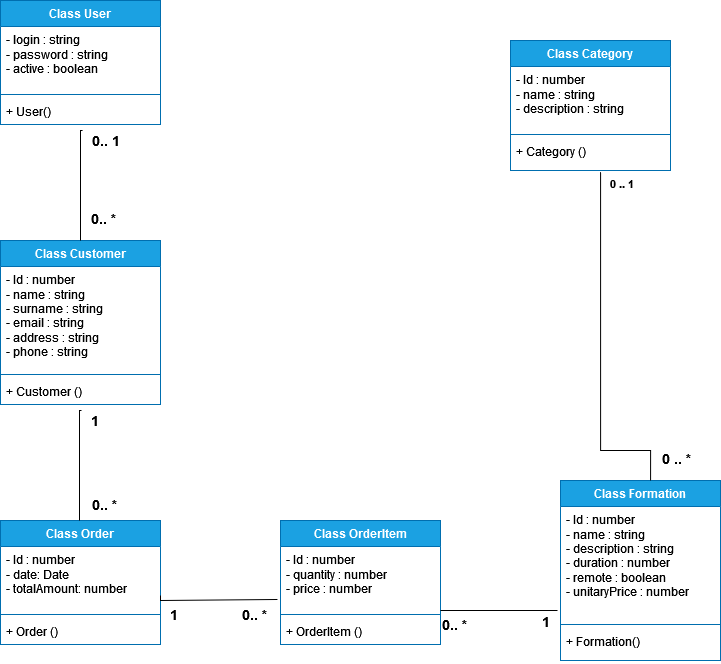

The diagram above was exported from draw.io. Its source (the exported page's mxGraphModel, read from the mxfile embedded in the PNG):
<mxGraphModel dx="1114" dy="526" grid="1" gridSize="10" guides="1" tooltips="1" connect="1" arrows="1" fold="1" page="1" pageScale="1" pageWidth="827" pageHeight="1169" math="0" shadow="0">
  <root>
    <mxCell id="0" />
    <mxCell id="1" parent="0" />
    <mxCell id="5JY1fL8VnBt2DN9yqQQH-1" value="Class User" style="swimlane;fontStyle=1;align=center;verticalAlign=top;childLayout=stackLayout;horizontal=1;startSize=26;horizontalStack=0;resizeParent=1;resizeParentMax=0;resizeLast=0;collapsible=1;marginBottom=0;whiteSpace=wrap;html=1;fillColor=#1ba1e2;strokeColor=#006EAF;fontColor=#ffffff;" parent="1" vertex="1">
      <mxGeometry x="120" y="40" width="160" height="124" as="geometry" />
    </mxCell>
    <mxCell id="5JY1fL8VnBt2DN9yqQQH-2" value="&lt;div&gt;- login : string&lt;/div&gt;&lt;div&gt;- password : string&lt;/div&gt;&lt;div&gt;- active : boolean&lt;/div&gt;&lt;div&gt;&lt;br&gt;&lt;/div&gt;" style="text;strokeColor=none;fillColor=none;align=left;verticalAlign=top;spacingLeft=4;spacingRight=4;overflow=hidden;rotatable=0;points=[[0,0.5],[1,0.5]];portConstraint=eastwest;whiteSpace=wrap;html=1;" parent="5JY1fL8VnBt2DN9yqQQH-1" vertex="1">
      <mxGeometry y="26" width="160" height="64" as="geometry" />
    </mxCell>
    <mxCell id="5JY1fL8VnBt2DN9yqQQH-3" value="" style="line;strokeWidth=1;fillColor=none;align=left;verticalAlign=middle;spacingTop=-1;spacingLeft=3;spacingRight=3;rotatable=0;labelPosition=right;points=[];portConstraint=eastwest;strokeColor=inherit;" parent="5JY1fL8VnBt2DN9yqQQH-1" vertex="1">
      <mxGeometry y="90" width="160" height="8" as="geometry" />
    </mxCell>
    <mxCell id="5JY1fL8VnBt2DN9yqQQH-4" value="+ User()" style="text;strokeColor=none;fillColor=none;align=left;verticalAlign=top;spacingLeft=4;spacingRight=4;overflow=hidden;rotatable=0;points=[[0,0.5],[1,0.5]];portConstraint=eastwest;whiteSpace=wrap;html=1;" parent="5JY1fL8VnBt2DN9yqQQH-1" vertex="1">
      <mxGeometry y="98" width="160" height="26" as="geometry" />
    </mxCell>
    <mxCell id="5JY1fL8VnBt2DN9yqQQH-5" value="Class Customer" style="swimlane;fontStyle=1;align=center;verticalAlign=top;childLayout=stackLayout;horizontal=1;startSize=26;horizontalStack=0;resizeParent=1;resizeParentMax=0;resizeLast=0;collapsible=1;marginBottom=0;whiteSpace=wrap;html=1;fillColor=#1ba1e2;fontColor=#ffffff;strokeColor=#006EAF;" parent="1" vertex="1">
      <mxGeometry x="120" y="280" width="160" height="164" as="geometry" />
    </mxCell>
    <mxCell id="5JY1fL8VnBt2DN9yqQQH-6" value="&lt;div&gt;- Id : number&lt;/div&gt;&lt;div&gt;- name : string&lt;/div&gt;&lt;div&gt;- surname : string&lt;/div&gt;&lt;div&gt;- email : string&lt;/div&gt;&lt;div&gt;- address : string&lt;/div&gt;&lt;div&gt;- phone : string&lt;br&gt;&lt;/div&gt;" style="text;strokeColor=none;fillColor=none;align=left;verticalAlign=top;spacingLeft=4;spacingRight=4;overflow=hidden;rotatable=0;points=[[0,0.5],[1,0.5]];portConstraint=eastwest;whiteSpace=wrap;html=1;" parent="5JY1fL8VnBt2DN9yqQQH-5" vertex="1">
      <mxGeometry y="26" width="160" height="104" as="geometry" />
    </mxCell>
    <mxCell id="5JY1fL8VnBt2DN9yqQQH-7" value="" style="line;strokeWidth=1;fillColor=none;align=left;verticalAlign=middle;spacingTop=-1;spacingLeft=3;spacingRight=3;rotatable=0;labelPosition=right;points=[];portConstraint=eastwest;strokeColor=inherit;" parent="5JY1fL8VnBt2DN9yqQQH-5" vertex="1">
      <mxGeometry y="130" width="160" height="8" as="geometry" />
    </mxCell>
    <mxCell id="5JY1fL8VnBt2DN9yqQQH-8" value="+ Customer ()" style="text;strokeColor=none;fillColor=none;align=left;verticalAlign=top;spacingLeft=4;spacingRight=4;overflow=hidden;rotatable=0;points=[[0,0.5],[1,0.5]];portConstraint=eastwest;whiteSpace=wrap;html=1;" parent="5JY1fL8VnBt2DN9yqQQH-5" vertex="1">
      <mxGeometry y="138" width="160" height="26" as="geometry" />
    </mxCell>
    <mxCell id="5JY1fL8VnBt2DN9yqQQH-19" value="" style="endArrow=none;endFill=0;html=1;edgeStyle=orthogonalEdgeStyle;align=left;verticalAlign=top;rounded=0;entryX=0.5;entryY=0;entryDx=0;entryDy=0;exitX=0.513;exitY=1.231;exitDx=0;exitDy=0;exitPerimeter=0;" parent="1" source="5JY1fL8VnBt2DN9yqQQH-4" target="5JY1fL8VnBt2DN9yqQQH-5" edge="1">
      <mxGeometry x="-1" relative="1" as="geometry">
        <mxPoint x="130" y="200" as="sourcePoint" />
        <mxPoint x="290" y="200" as="targetPoint" />
        <Array as="points">
          <mxPoint x="200" y="170" />
        </Array>
      </mxGeometry>
    </mxCell>
    <mxCell id="5JY1fL8VnBt2DN9yqQQH-20" value="&lt;font style=&quot;font-size: 14px;&quot;&gt;&lt;b&gt;&lt;font style=&quot;font-size: 14px;&quot;&gt;0.. 1&lt;/font&gt;&lt;/b&gt;&lt;/font&gt;" style="edgeLabel;resizable=0;html=1;align=left;verticalAlign=bottom;" parent="5JY1fL8VnBt2DN9yqQQH-19" connectable="0" vertex="1">
      <mxGeometry x="-1" relative="1" as="geometry">
        <mxPoint x="8" y="20" as="offset" />
      </mxGeometry>
    </mxCell>
    <mxCell id="5JY1fL8VnBt2DN9yqQQH-25" value="&lt;b style=&quot;font-size: 14px;&quot;&gt;0.. *&lt;br&gt;&lt;/b&gt;" style="edgeLabel;resizable=0;html=1;align=left;verticalAlign=bottom;" parent="1" connectable="0" vertex="1">
      <mxGeometry x="220.07999999999993" y="200.00599999999997" as="geometry">
        <mxPoint x="-11" y="68" as="offset" />
      </mxGeometry>
    </mxCell>
    <mxCell id="5JY1fL8VnBt2DN9yqQQH-26" value="Class Order" style="swimlane;fontStyle=1;align=center;verticalAlign=top;childLayout=stackLayout;horizontal=1;startSize=26;horizontalStack=0;resizeParent=1;resizeParentMax=0;resizeLast=0;collapsible=1;marginBottom=0;whiteSpace=wrap;html=1;fillColor=#1ba1e2;fontColor=#ffffff;strokeColor=#006EAF;" parent="1" vertex="1">
      <mxGeometry x="120" y="560" width="160" height="124" as="geometry" />
    </mxCell>
    <mxCell id="5JY1fL8VnBt2DN9yqQQH-27" value="&lt;div&gt;- Id : number&lt;/div&gt;&lt;div&gt;- date: Date&lt;/div&gt;&lt;div&gt;- totalAmount: number&lt;/div&gt;&lt;div&gt;&lt;br&gt;&lt;/div&gt;&lt;div&gt;&lt;br&gt;&lt;/div&gt;&lt;div&gt;&lt;br&gt;&lt;/div&gt;" style="text;strokeColor=none;fillColor=none;align=left;verticalAlign=top;spacingLeft=4;spacingRight=4;overflow=hidden;rotatable=0;points=[[0,0.5],[1,0.5]];portConstraint=eastwest;whiteSpace=wrap;html=1;" parent="5JY1fL8VnBt2DN9yqQQH-26" vertex="1">
      <mxGeometry y="26" width="160" height="64" as="geometry" />
    </mxCell>
    <mxCell id="5JY1fL8VnBt2DN9yqQQH-28" value="" style="line;strokeWidth=1;fillColor=none;align=left;verticalAlign=middle;spacingTop=-1;spacingLeft=3;spacingRight=3;rotatable=0;labelPosition=right;points=[];portConstraint=eastwest;strokeColor=inherit;" parent="5JY1fL8VnBt2DN9yqQQH-26" vertex="1">
      <mxGeometry y="90" width="160" height="8" as="geometry" />
    </mxCell>
    <mxCell id="5JY1fL8VnBt2DN9yqQQH-29" value="+ Order ()" style="text;strokeColor=none;fillColor=none;align=left;verticalAlign=top;spacingLeft=4;spacingRight=4;overflow=hidden;rotatable=0;points=[[0,0.5],[1,0.5]];portConstraint=eastwest;whiteSpace=wrap;html=1;" parent="5JY1fL8VnBt2DN9yqQQH-26" vertex="1">
      <mxGeometry y="98" width="160" height="26" as="geometry" />
    </mxCell>
    <mxCell id="5JY1fL8VnBt2DN9yqQQH-30" value="" style="endArrow=none;endFill=0;html=1;edgeStyle=orthogonalEdgeStyle;align=left;verticalAlign=top;rounded=0;entryX=0.5;entryY=0;entryDx=0;entryDy=0;exitX=0.513;exitY=1.231;exitDx=0;exitDy=0;exitPerimeter=0;" parent="1" edge="1">
      <mxGeometry x="-1" relative="1" as="geometry">
        <mxPoint x="201" y="450" as="sourcePoint" />
        <mxPoint x="199" y="560" as="targetPoint" />
        <Array as="points">
          <mxPoint x="199" y="450" />
        </Array>
      </mxGeometry>
    </mxCell>
    <mxCell id="5JY1fL8VnBt2DN9yqQQH-31" value="&lt;font style=&quot;font-size: 14px;&quot;&gt;&lt;b&gt;&lt;font style=&quot;font-size: 14px;&quot;&gt;1&lt;/font&gt;&lt;/b&gt;&lt;/font&gt;" style="edgeLabel;resizable=0;html=1;align=left;verticalAlign=bottom;" parent="5JY1fL8VnBt2DN9yqQQH-30" connectable="0" vertex="1">
      <mxGeometry x="-1" relative="1" as="geometry">
        <mxPoint x="8" y="20" as="offset" />
      </mxGeometry>
    </mxCell>
    <mxCell id="5JY1fL8VnBt2DN9yqQQH-32" value="&lt;b style=&quot;font-size: 14px;&quot;&gt;0.. *&lt;br&gt;&lt;/b&gt;" style="text;whiteSpace=wrap;html=1;" parent="1" vertex="1">
      <mxGeometry x="210" y="530" width="60" height="40" as="geometry" />
    </mxCell>
    <mxCell id="5JY1fL8VnBt2DN9yqQQH-33" value="Class Formation" style="swimlane;fontStyle=1;align=center;verticalAlign=top;childLayout=stackLayout;horizontal=1;startSize=26;horizontalStack=0;resizeParent=1;resizeParentMax=0;resizeLast=0;collapsible=1;marginBottom=0;whiteSpace=wrap;html=1;fillColor=#1ba1e2;fontColor=#ffffff;strokeColor=#006EAF;" parent="1" vertex="1">
      <mxGeometry x="680" y="520" width="160" height="180" as="geometry" />
    </mxCell>
    <mxCell id="5JY1fL8VnBt2DN9yqQQH-34" value="&lt;div&gt;- Id : number&lt;/div&gt;&lt;div&gt;- name : string&lt;/div&gt;&lt;div&gt;- description : string&lt;/div&gt;&lt;div&gt;- duration : number&lt;/div&gt;&lt;div&gt;- remote : boolean&lt;br&gt;&lt;/div&gt;&lt;div&gt;- unitaryPrice : number&lt;br&gt;&lt;/div&gt;&lt;div&gt;&lt;br&gt;&lt;/div&gt;&lt;div&gt;&lt;br&gt;&lt;/div&gt;&lt;div&gt;&lt;br&gt;&lt;/div&gt;" style="text;strokeColor=none;fillColor=none;align=left;verticalAlign=top;spacingLeft=4;spacingRight=4;overflow=hidden;rotatable=0;points=[[0,0.5],[1,0.5]];portConstraint=eastwest;whiteSpace=wrap;html=1;" parent="5JY1fL8VnBt2DN9yqQQH-33" vertex="1">
      <mxGeometry y="26" width="160" height="114" as="geometry" />
    </mxCell>
    <mxCell id="5JY1fL8VnBt2DN9yqQQH-35" value="" style="line;strokeWidth=1;fillColor=none;align=left;verticalAlign=middle;spacingTop=-1;spacingLeft=3;spacingRight=3;rotatable=0;labelPosition=right;points=[];portConstraint=eastwest;strokeColor=inherit;" parent="5JY1fL8VnBt2DN9yqQQH-33" vertex="1">
      <mxGeometry y="140" width="160" height="8" as="geometry" />
    </mxCell>
    <mxCell id="5JY1fL8VnBt2DN9yqQQH-36" value="+ Formation()" style="text;strokeColor=none;fillColor=none;align=left;verticalAlign=top;spacingLeft=4;spacingRight=4;overflow=hidden;rotatable=0;points=[[0,0.5],[1,0.5]];portConstraint=eastwest;whiteSpace=wrap;html=1;" parent="5JY1fL8VnBt2DN9yqQQH-33" vertex="1">
      <mxGeometry y="148" width="160" height="32" as="geometry" />
    </mxCell>
    <mxCell id="5JY1fL8VnBt2DN9yqQQH-37" value="Class Category" style="swimlane;fontStyle=1;align=center;verticalAlign=top;childLayout=stackLayout;horizontal=1;startSize=26;horizontalStack=0;resizeParent=1;resizeParentMax=0;resizeLast=0;collapsible=1;marginBottom=0;whiteSpace=wrap;html=1;fillColor=#1ba1e2;fontColor=#ffffff;strokeColor=#006EAF;" parent="1" vertex="1">
      <mxGeometry x="630" y="80" width="160" height="130" as="geometry" />
    </mxCell>
    <mxCell id="5JY1fL8VnBt2DN9yqQQH-38" value="&lt;div&gt;- Id : number&lt;/div&gt;&lt;div&gt;- name : string&lt;/div&gt;&lt;div&gt;- description : string&lt;/div&gt;&lt;div&gt;&lt;br&gt;&lt;/div&gt;&lt;div&gt;&lt;br&gt;&lt;/div&gt;&lt;div&gt;&lt;br&gt;&lt;/div&gt;&lt;div&gt;&lt;br&gt;&lt;/div&gt;" style="text;strokeColor=none;fillColor=none;align=left;verticalAlign=top;spacingLeft=4;spacingRight=4;overflow=hidden;rotatable=0;points=[[0,0.5],[1,0.5]];portConstraint=eastwest;whiteSpace=wrap;html=1;" parent="5JY1fL8VnBt2DN9yqQQH-37" vertex="1">
      <mxGeometry y="26" width="160" height="64" as="geometry" />
    </mxCell>
    <mxCell id="5JY1fL8VnBt2DN9yqQQH-39" value="" style="line;strokeWidth=1;fillColor=none;align=left;verticalAlign=middle;spacingTop=-1;spacingLeft=3;spacingRight=3;rotatable=0;labelPosition=right;points=[];portConstraint=eastwest;strokeColor=inherit;" parent="5JY1fL8VnBt2DN9yqQQH-37" vertex="1">
      <mxGeometry y="90" width="160" height="8" as="geometry" />
    </mxCell>
    <mxCell id="5JY1fL8VnBt2DN9yqQQH-40" value="+ Category ()" style="text;strokeColor=none;fillColor=none;align=left;verticalAlign=top;spacingLeft=4;spacingRight=4;overflow=hidden;rotatable=0;points=[[0,0.5],[1,0.5]];portConstraint=eastwest;whiteSpace=wrap;html=1;" parent="5JY1fL8VnBt2DN9yqQQH-37" vertex="1">
      <mxGeometry y="98" width="160" height="32" as="geometry" />
    </mxCell>
    <mxCell id="5JY1fL8VnBt2DN9yqQQH-41" value="" style="endArrow=none;endFill=0;html=1;edgeStyle=orthogonalEdgeStyle;align=left;verticalAlign=top;rounded=0;exitX=1;exitY=0.766;exitDx=0;exitDy=0;exitPerimeter=0;entryX=-0.019;entryY=0.828;entryDx=0;entryDy=0;entryPerimeter=0;" parent="1" source="5JY1fL8VnBt2DN9yqQQH-27" target="EAJxt3M0sKbeZYv8y1xZ-2" edge="1">
      <mxGeometry x="-1" relative="1" as="geometry">
        <mxPoint x="382" y="585" as="sourcePoint" />
        <mxPoint x="360" y="640" as="targetPoint" />
        <Array as="points">
          <mxPoint x="280" y="640" />
        </Array>
      </mxGeometry>
    </mxCell>
    <mxCell id="5JY1fL8VnBt2DN9yqQQH-42" value="&lt;font style=&quot;font-size: 14px;&quot;&gt;&lt;b&gt;&lt;font style=&quot;font-size: 14px;&quot;&gt;1&lt;/font&gt;&lt;/b&gt;&lt;/font&gt;" style="edgeLabel;resizable=0;html=1;align=left;verticalAlign=bottom;" parent="5JY1fL8VnBt2DN9yqQQH-41" connectable="0" vertex="1">
      <mxGeometry x="-1" relative="1" as="geometry">
        <mxPoint x="8" y="29" as="offset" />
      </mxGeometry>
    </mxCell>
    <mxCell id="5JY1fL8VnBt2DN9yqQQH-43" value="&lt;b style=&quot;font-size: 14px;&quot;&gt;0.. *&lt;br&gt;&lt;/b&gt;" style="text;whiteSpace=wrap;html=1;" parent="1" vertex="1">
      <mxGeometry x="360" y="640" width="30" height="20" as="geometry" />
    </mxCell>
    <mxCell id="5JY1fL8VnBt2DN9yqQQH-45" value="" style="endArrow=none;endFill=0;html=1;edgeStyle=orthogonalEdgeStyle;align=left;verticalAlign=top;rounded=0;exitX=0.563;exitY=1.05;exitDx=0;exitDy=0;exitPerimeter=0;entryX=0.563;entryY=0;entryDx=0;entryDy=0;entryPerimeter=0;strokeWidth=1;" parent="1" source="5JY1fL8VnBt2DN9yqQQH-40" target="5JY1fL8VnBt2DN9yqQQH-33" edge="1">
      <mxGeometry x="-1" relative="1" as="geometry">
        <mxPoint x="414" y="490" as="sourcePoint" />
        <mxPoint x="684" y="495" as="targetPoint" />
        <Array as="points">
          <mxPoint x="720" y="490" />
          <mxPoint x="770" y="490" />
        </Array>
      </mxGeometry>
    </mxCell>
    <mxCell id="5JY1fL8VnBt2DN9yqQQH-46" value="&lt;b&gt;0 .. 1&lt;br&gt;&lt;/b&gt;" style="edgeLabel;resizable=0;html=1;align=left;verticalAlign=bottom;" parent="5JY1fL8VnBt2DN9yqQQH-45" connectable="0" vertex="1">
      <mxGeometry x="-1" relative="1" as="geometry">
        <mxPoint x="8" y="20" as="offset" />
      </mxGeometry>
    </mxCell>
    <mxCell id="5JY1fL8VnBt2DN9yqQQH-47" value="&lt;font style=&quot;font-size: 14px;&quot;&gt;&lt;b&gt;0 .. *&lt;br&gt;&lt;/b&gt;&lt;/font&gt;" style="edgeLabel;resizable=0;html=1;align=left;verticalAlign=bottom;" parent="1" connectable="0" vertex="1">
      <mxGeometry x="649.9999999999999" y="550" as="geometry">
        <mxPoint x="130" y="-42" as="offset" />
      </mxGeometry>
    </mxCell>
    <mxCell id="EAJxt3M0sKbeZYv8y1xZ-1" value="Class OrderItem" style="swimlane;fontStyle=1;align=center;verticalAlign=top;childLayout=stackLayout;horizontal=1;startSize=26;horizontalStack=0;resizeParent=1;resizeParentMax=0;resizeLast=0;collapsible=1;marginBottom=0;whiteSpace=wrap;html=1;fillColor=#1ba1e2;fontColor=#ffffff;strokeColor=#006EAF;" vertex="1" parent="1">
      <mxGeometry x="400" y="560" width="160" height="124" as="geometry" />
    </mxCell>
    <mxCell id="EAJxt3M0sKbeZYv8y1xZ-2" value="&lt;div&gt;- Id : number&lt;/div&gt;&lt;div&gt;- quantity : number&lt;br&gt;&lt;/div&gt;&lt;div&gt;- price : number&lt;/div&gt;&lt;div&gt;&lt;br&gt;&lt;/div&gt;&lt;div&gt;&lt;br&gt;&lt;/div&gt;&lt;div&gt;&lt;br&gt;&lt;/div&gt;" style="text;strokeColor=none;fillColor=none;align=left;verticalAlign=top;spacingLeft=4;spacingRight=4;overflow=hidden;rotatable=0;points=[[0,0.5],[1,0.5]];portConstraint=eastwest;whiteSpace=wrap;html=1;" vertex="1" parent="EAJxt3M0sKbeZYv8y1xZ-1">
      <mxGeometry y="26" width="160" height="64" as="geometry" />
    </mxCell>
    <mxCell id="EAJxt3M0sKbeZYv8y1xZ-3" value="" style="line;strokeWidth=1;fillColor=none;align=left;verticalAlign=middle;spacingTop=-1;spacingLeft=3;spacingRight=3;rotatable=0;labelPosition=right;points=[];portConstraint=eastwest;strokeColor=inherit;" vertex="1" parent="EAJxt3M0sKbeZYv8y1xZ-1">
      <mxGeometry y="90" width="160" height="8" as="geometry" />
    </mxCell>
    <mxCell id="EAJxt3M0sKbeZYv8y1xZ-4" value="+ OrderItem ()" style="text;strokeColor=none;fillColor=none;align=left;verticalAlign=top;spacingLeft=4;spacingRight=4;overflow=hidden;rotatable=0;points=[[0,0.5],[1,0.5]];portConstraint=eastwest;whiteSpace=wrap;html=1;" vertex="1" parent="EAJxt3M0sKbeZYv8y1xZ-1">
      <mxGeometry y="98" width="160" height="26" as="geometry" />
    </mxCell>
    <mxCell id="EAJxt3M0sKbeZYv8y1xZ-5" value="" style="endArrow=none;endFill=0;html=1;edgeStyle=orthogonalEdgeStyle;align=left;verticalAlign=top;rounded=0;" edge="1" parent="1">
      <mxGeometry x="-1" relative="1" as="geometry">
        <mxPoint x="560" y="650" as="sourcePoint" />
        <mxPoint x="677" y="650" as="targetPoint" />
        <Array as="points">
          <mxPoint x="562" y="650" />
          <mxPoint x="677" y="650" />
        </Array>
      </mxGeometry>
    </mxCell>
    <mxCell id="EAJxt3M0sKbeZYv8y1xZ-6" value="&lt;font style=&quot;font-size: 14px;&quot;&gt;&lt;b&gt;&lt;font style=&quot;font-size: 14px;&quot;&gt;1&lt;/font&gt;&lt;/b&gt;&lt;/font&gt;" style="edgeLabel;resizable=0;html=1;align=left;verticalAlign=bottom;" connectable="0" vertex="1" parent="EAJxt3M0sKbeZYv8y1xZ-5">
      <mxGeometry x="-1" relative="1" as="geometry">
        <mxPoint x="100" y="21" as="offset" />
      </mxGeometry>
    </mxCell>
    <mxCell id="EAJxt3M0sKbeZYv8y1xZ-7" value="&lt;b style=&quot;font-size: 14px;&quot;&gt;0.. *&lt;br&gt;&lt;/b&gt;" style="text;whiteSpace=wrap;html=1;" vertex="1" parent="1">
      <mxGeometry x="560" y="650" width="30" height="20" as="geometry" />
    </mxCell>
  </root>
</mxGraphModel>